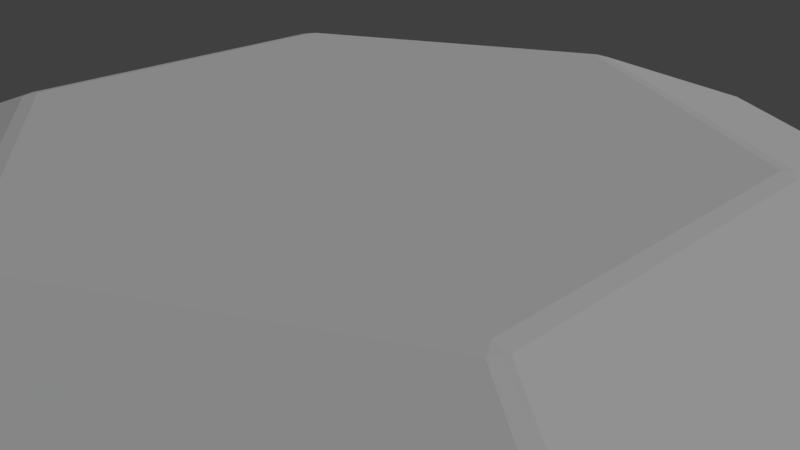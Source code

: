 # Source: gem-6.blend  (saved by Blender 2.78.0; exported with 4.5.12 LTS)
import bpy
from mathutils import Matrix  # noqa: F401  (used for matrix-valued properties, if any)

bpy.ops.wm.read_factory_settings(use_empty=True)
scene = bpy.context.scene
scene.name = 'Scene'

# ---- collections
col_collection_1 = bpy.data.collections.new('Collection 1'); scene.collection.children.link(col_collection_1)

# ---- world
world_world = bpy.data.worlds.new('World'); scene.world = world_world
world_world.color = (0.05088, 0.05088, 0.05088)
world_world.use_sun_shadow = False
world_world.sun_shadow_jitter_overblur = 0.0
world_world.cycles.sampling_method = 'MANUAL'

# ---- cameras
cam_camera = bpy.data.cameras.new('Camera')
cam_camera.clip_end = 100.0
cam_camera.lens = 35.0
cam_camera.sensor_width = 32.0
cam_camera.sensor_height = 18.0
cam_camera.ortho_scale = 7.314
cam_camera.dof.focus_distance = 0.0

# ---- lights
light_lamp = bpy.data.lights.new('Lamp', 'SUN')
light_lamp.transmission_factor = 0.0
light_lamp.cutoff_distance = 30.0
light_lamp.angle = 0.1993
light_lamp.energy = 1.0
light_lamp.shadow_buffer_clip_start = 1.001
light_lamp.shadow_soft_size = 0.1
light_lamp.shadow_cascade_max_distance = 1000.0

# ---- meshes
me_cylinder = bpy.data.meshes.new('Cylinder')
me_cylinder.from_pydata([(0.09812, 4.804, -1.683), (0.0, 4.639, -1.721), (-0.09812, 4.804, -1.683), (3.725e-09, 4.639, 1.721), (0.09812, 4.804, 1.683), (-0.09812, 4.804, 1.683), (4.018, 2.32, -1.721), (4.112, 2.487, -1.683), (4.21, 2.317, -1.683), (4.112, 2.487, 1.683), (4.018, 2.32, 1.721), (4.21, 2.317, 1.683), (4.018, -2.32, -1.721), (4.21, -2.317, -1.683), (4.112, -2.487, -1.683), (4.21, -2.317, 1.683), (4.018, -2.32, 1.721), (4.112, -2.487, 1.683), (-3.949e-07, -4.639, -1.721), (0.09812, -4.804, -1.683), (-0.09812, -4.804, -1.683), (0.09812, -4.804, 1.683), (-3.874e-07, -4.639, 1.721), (-0.09812, -4.804, 1.683), (-4.018, -2.32, -1.721), (-4.112, -2.487, -1.683), (-4.21, -2.317, -1.683), (-4.112, -2.487, 1.683), (-4.018, -2.32, 1.721), (-4.21, -2.317, 1.683), (-4.018, 2.32, -1.721), (-4.21, 2.317, -1.683), (-4.112, 2.487, -1.683), (-4.21, 2.317, 1.683), (-4.018, 2.32, 1.721), (-4.112, 2.487, 1.683), (0.09812, 9.452, 0.0), (-0.09812, 9.452, 0.0), (8.137, 4.811, 0.0), (8.235, 4.641, 0.0), (8.235, -4.641, 0.0), (8.137, -4.811, 0.0), (0.09812, -9.452, 0.0), (-0.09812, -9.452, 0.0), (-8.137, -4.811, 0.0), (-8.235, -4.641, 0.0), (-8.235, 4.641, 0.0), (-8.137, 4.811, 0.0)], [], [(47, 35, 5, 37), (14, 41, 42, 19), (20, 43, 44, 25), (26, 45, 46, 31), (8, 39, 40, 13), (10, 3, 34, 28, 22, 16), (32, 47, 37, 2), (0, 36, 38, 7), (45, 29, 33, 46), (43, 23, 27, 44), (41, 17, 21, 42), (39, 11, 15, 40), (36, 4, 9, 38), (0, 1, 2), (3, 4, 5), (6, 7, 8), (9, 10, 11), (12, 13, 14), (15, 16, 17), (18, 19, 20), (21, 22, 23), (24, 25, 26), (27, 28, 29), (30, 31, 32), (33, 34, 35), (0, 7, 6, 1), (9, 4, 3, 10), (37, 5, 4, 36), (39, 8, 7, 38), (8, 13, 12, 6), (15, 11, 10, 16), (41, 14, 13, 40), (14, 19, 18, 12), (21, 17, 16, 22), (43, 20, 19, 42), (20, 25, 24, 18), (27, 23, 22, 28), (45, 26, 25, 44), (26, 31, 30, 24), (33, 29, 28, 34), (47, 32, 31, 46), (32, 2, 1, 30), (5, 35, 34, 3), (2, 37, 36, 0), (11, 39, 38, 9), (17, 41, 40, 15), (23, 43, 42, 21), (29, 45, 44, 27), (35, 47, 46, 33), (1, 6, 12, 18, 24, 30)])
me_cylinder.use_remesh_preserve_volume = False
me_cylinder.use_remesh_preserve_attributes = False
me_cylinder.use_mirror_vertex_groups = False
me_cylinder.update()

# ---- objects
ob_gem = bpy.data.objects.new('gem', me_cylinder)
ob_lamp = bpy.data.objects.new('Lamp', light_lamp)
ob_camera = bpy.data.objects.new('Camera', cam_camera)

# ---- transforms, parenting, visibility, modifiers, constraints
ob_gem.location = (0.0, 0.0, 0.0)
ob_gem.lineart.crease_threshold = 0.0
ob_lamp.location = (4.076, 1.005, 20.47)
ob_lamp.rotation_euler = (0.6503, 0.05522, 1.866)
ob_lamp.lock_rotations_4d = False
ob_lamp.empty_display_type = 'ARROWS'
ob_lamp.color = (0.0, 0.0, 0.0, 0.0)
ob_lamp.lineart.crease_threshold = 0.0
ob_camera.location = (7.481, -6.508, 5.344)
ob_camera.rotation_euler = (1.109, 0.0, 0.8149)
ob_camera.lock_rotations_4d = False
ob_camera.empty_display_type = 'ARROWS'
ob_camera.color = (0.0, 0.0, 0.0, 0.0)
ob_camera.display_type = 'WIRE'
ob_camera.lineart.crease_threshold = 0.0

# ---- collection membership
col_collection_1.objects.link(ob_gem)
col_collection_1.objects.link(ob_lamp)
col_collection_1.objects.link(ob_camera)

# ---- scene / render settings (as saved in the file)
scene.camera = ob_camera
scene.frame_start = 1; scene.frame_end = 250; scene.frame_set(1)
scene.render.engine = 'CYCLES'
scene.render.resolution_percentage = 50
scene.render.dither_intensity = 0.0
scene.cycles.use_denoising = False
scene.cycles.samples = 128
scene.cycles.sampling_pattern = 'TABULATED_SOBOL'
scene.cycles.light_sampling_threshold = 0.0
scene.cycles.use_adaptive_sampling = False
scene.cycles.use_light_tree = False
scene.cycles.blur_glossy = 0.0
scene.cycles.sample_clamp_indirect = 0.0
scene.view_settings.view_transform = 'Standard'
scene.unit_settings.scale_length = 0.01
bpy.context.view_layer.update()
